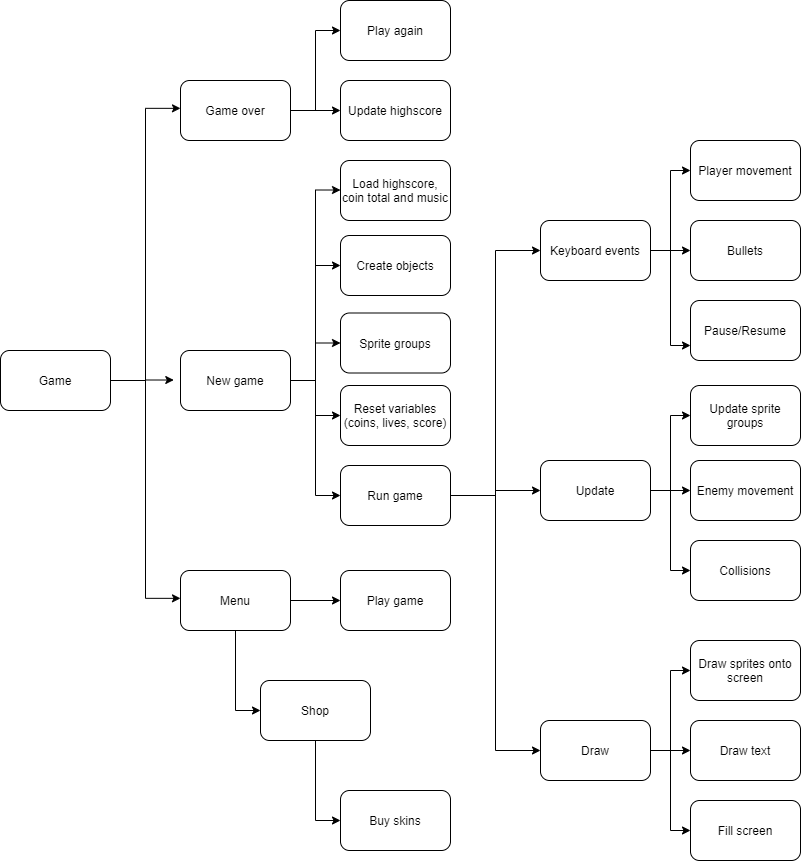

The diagram above was exported from draw.io. Its source (the exported page's mxGraphModel, read from the mxfile embedded in the PNG):
<mxGraphModel dx="1280" dy="725" grid="1" gridSize="10" guides="1" tooltips="1" connect="1" arrows="1" fold="1" page="1" pageScale="1" pageWidth="827" pageHeight="1169" math="0" shadow="0">
  <root>
    <mxCell id="0" />
    <mxCell id="1" parent="0" />
    <mxCell id="9D1kKc7DwMYx4Azs0O-E-7" style="edgeStyle=orthogonalEdgeStyle;rounded=0;orthogonalLoop=1;jettySize=auto;html=1;entryX=0;entryY=0.5;entryDx=0;entryDy=0;" parent="1" edge="1">
      <mxGeometry relative="1" as="geometry">
        <mxPoint x="440" y="470" as="targetPoint" />
      </mxGeometry>
    </mxCell>
    <mxCell id="6wPNgrFhUF9ITjc9bK4O-15" style="edgeStyle=orthogonalEdgeStyle;rounded=0;orthogonalLoop=1;jettySize=auto;html=1;exitX=1;exitY=0.5;exitDx=0;exitDy=0;entryX=0;entryY=0.5;entryDx=0;entryDy=0;" parent="1" source="6wPNgrFhUF9ITjc9bK4O-7" target="6wPNgrFhUF9ITjc9bK4O-14" edge="1">
      <mxGeometry relative="1" as="geometry" />
    </mxCell>
    <mxCell id="6wPNgrFhUF9ITjc9bK4O-18" style="edgeStyle=orthogonalEdgeStyle;rounded=0;orthogonalLoop=1;jettySize=auto;html=1;entryX=0;entryY=0.5;entryDx=0;entryDy=0;" parent="1" source="6wPNgrFhUF9ITjc9bK4O-7" target="6wPNgrFhUF9ITjc9bK4O-16" edge="1">
      <mxGeometry relative="1" as="geometry" />
    </mxCell>
    <mxCell id="6wPNgrFhUF9ITjc9bK4O-20" style="edgeStyle=orthogonalEdgeStyle;rounded=0;orthogonalLoop=1;jettySize=auto;html=1;entryX=0;entryY=0.5;entryDx=0;entryDy=0;" parent="1" source="6wPNgrFhUF9ITjc9bK4O-7" target="6wPNgrFhUF9ITjc9bK4O-19" edge="1">
      <mxGeometry relative="1" as="geometry" />
    </mxCell>
    <mxCell id="6wPNgrFhUF9ITjc9bK4O-22" style="edgeStyle=orthogonalEdgeStyle;rounded=0;orthogonalLoop=1;jettySize=auto;html=1;entryX=0;entryY=0.5;entryDx=0;entryDy=0;" parent="1" source="6wPNgrFhUF9ITjc9bK4O-7" target="6wPNgrFhUF9ITjc9bK4O-21" edge="1">
      <mxGeometry relative="1" as="geometry" />
    </mxCell>
    <mxCell id="GL09T4T-Bo8NEpybKcju-6" style="edgeStyle=orthogonalEdgeStyle;rounded=0;orthogonalLoop=1;jettySize=auto;html=1;entryX=0;entryY=0.492;entryDx=0;entryDy=0;entryPerimeter=0;" parent="1" source="6wPNgrFhUF9ITjc9bK4O-7" target="6wPNgrFhUF9ITjc9bK4O-57" edge="1">
      <mxGeometry relative="1" as="geometry" />
    </mxCell>
    <mxCell id="6wPNgrFhUF9ITjc9bK4O-7" value="New game" style="rounded=1;whiteSpace=wrap;html=1;" parent="1" vertex="1">
      <mxGeometry x="180" y="380" width="110" height="60" as="geometry" />
    </mxCell>
    <mxCell id="6wPNgrFhUF9ITjc9bK4O-43" style="edgeStyle=orthogonalEdgeStyle;rounded=0;orthogonalLoop=1;jettySize=auto;html=1;entryX=0;entryY=0.5;entryDx=0;entryDy=0;" parent="1" source="6wPNgrFhUF9ITjc9bK4O-9" target="6wPNgrFhUF9ITjc9bK4O-40" edge="1">
      <mxGeometry relative="1" as="geometry" />
    </mxCell>
    <mxCell id="6wPNgrFhUF9ITjc9bK4O-46" style="edgeStyle=orthogonalEdgeStyle;rounded=0;orthogonalLoop=1;jettySize=auto;html=1;" parent="1" source="6wPNgrFhUF9ITjc9bK4O-9" target="6wPNgrFhUF9ITjc9bK4O-44" edge="1">
      <mxGeometry relative="1" as="geometry" />
    </mxCell>
    <mxCell id="6wPNgrFhUF9ITjc9bK4O-48" style="edgeStyle=orthogonalEdgeStyle;rounded=0;orthogonalLoop=1;jettySize=auto;html=1;entryX=0;entryY=0.75;entryDx=0;entryDy=0;" parent="1" source="6wPNgrFhUF9ITjc9bK4O-9" target="6wPNgrFhUF9ITjc9bK4O-47" edge="1">
      <mxGeometry relative="1" as="geometry" />
    </mxCell>
    <mxCell id="6wPNgrFhUF9ITjc9bK4O-9" value="Keyboard events" style="rounded=1;whiteSpace=wrap;html=1;" parent="1" vertex="1">
      <mxGeometry x="540" y="250" width="110" height="60" as="geometry" />
    </mxCell>
    <mxCell id="6wPNgrFhUF9ITjc9bK4O-26" style="edgeStyle=orthogonalEdgeStyle;rounded=0;orthogonalLoop=1;jettySize=auto;html=1;entryX=0;entryY=0.5;entryDx=0;entryDy=0;" parent="1" source="6wPNgrFhUF9ITjc9bK4O-10" target="6wPNgrFhUF9ITjc9bK4O-35" edge="1">
      <mxGeometry relative="1" as="geometry">
        <mxPoint x="700" y="520" as="targetPoint" />
      </mxGeometry>
    </mxCell>
    <mxCell id="6wPNgrFhUF9ITjc9bK4O-37" style="edgeStyle=orthogonalEdgeStyle;rounded=0;orthogonalLoop=1;jettySize=auto;html=1;entryX=0;entryY=0.5;entryDx=0;entryDy=0;" parent="1" source="6wPNgrFhUF9ITjc9bK4O-10" target="6wPNgrFhUF9ITjc9bK4O-36" edge="1">
      <mxGeometry relative="1" as="geometry" />
    </mxCell>
    <mxCell id="6wPNgrFhUF9ITjc9bK4O-39" style="edgeStyle=orthogonalEdgeStyle;rounded=0;orthogonalLoop=1;jettySize=auto;html=1;entryX=0;entryY=0.5;entryDx=0;entryDy=0;" parent="1" source="6wPNgrFhUF9ITjc9bK4O-10" target="6wPNgrFhUF9ITjc9bK4O-38" edge="1">
      <mxGeometry relative="1" as="geometry" />
    </mxCell>
    <mxCell id="6wPNgrFhUF9ITjc9bK4O-10" value="Update" style="rounded=1;whiteSpace=wrap;html=1;" parent="1" vertex="1">
      <mxGeometry x="540" y="490" width="110" height="60" as="geometry" />
    </mxCell>
    <mxCell id="6wPNgrFhUF9ITjc9bK4O-52" style="edgeStyle=orthogonalEdgeStyle;rounded=0;orthogonalLoop=1;jettySize=auto;html=1;" parent="1" source="6wPNgrFhUF9ITjc9bK4O-11" target="6wPNgrFhUF9ITjc9bK4O-51" edge="1">
      <mxGeometry relative="1" as="geometry" />
    </mxCell>
    <mxCell id="6wPNgrFhUF9ITjc9bK4O-53" style="edgeStyle=orthogonalEdgeStyle;rounded=0;orthogonalLoop=1;jettySize=auto;html=1;entryX=0;entryY=0.5;entryDx=0;entryDy=0;" parent="1" source="6wPNgrFhUF9ITjc9bK4O-11" target="6wPNgrFhUF9ITjc9bK4O-50" edge="1">
      <mxGeometry relative="1" as="geometry" />
    </mxCell>
    <mxCell id="6wPNgrFhUF9ITjc9bK4O-54" style="edgeStyle=orthogonalEdgeStyle;rounded=0;orthogonalLoop=1;jettySize=auto;html=1;entryX=0;entryY=0.5;entryDx=0;entryDy=0;" parent="1" source="6wPNgrFhUF9ITjc9bK4O-11" target="6wPNgrFhUF9ITjc9bK4O-49" edge="1">
      <mxGeometry relative="1" as="geometry" />
    </mxCell>
    <mxCell id="6wPNgrFhUF9ITjc9bK4O-11" value="Draw" style="rounded=1;whiteSpace=wrap;html=1;" parent="1" vertex="1">
      <mxGeometry x="540" y="750" width="110" height="60" as="geometry" />
    </mxCell>
    <mxCell id="6wPNgrFhUF9ITjc9bK4O-23" style="edgeStyle=orthogonalEdgeStyle;rounded=0;orthogonalLoop=1;jettySize=auto;html=1;exitX=1;exitY=0.5;exitDx=0;exitDy=0;" parent="1" source="6wPNgrFhUF9ITjc9bK4O-14" target="6wPNgrFhUF9ITjc9bK4O-10" edge="1">
      <mxGeometry relative="1" as="geometry">
        <mxPoint x="500" y="525" as="sourcePoint" />
      </mxGeometry>
    </mxCell>
    <mxCell id="6wPNgrFhUF9ITjc9bK4O-24" style="edgeStyle=orthogonalEdgeStyle;rounded=0;orthogonalLoop=1;jettySize=auto;html=1;entryX=0;entryY=0.5;entryDx=0;entryDy=0;exitX=1;exitY=0.5;exitDx=0;exitDy=0;" parent="1" source="6wPNgrFhUF9ITjc9bK4O-14" target="6wPNgrFhUF9ITjc9bK4O-11" edge="1">
      <mxGeometry relative="1" as="geometry">
        <mxPoint x="500" y="525" as="sourcePoint" />
      </mxGeometry>
    </mxCell>
    <mxCell id="6wPNgrFhUF9ITjc9bK4O-25" style="edgeStyle=orthogonalEdgeStyle;rounded=0;orthogonalLoop=1;jettySize=auto;html=1;entryX=0;entryY=0.5;entryDx=0;entryDy=0;exitX=1;exitY=0.5;exitDx=0;exitDy=0;" parent="1" source="6wPNgrFhUF9ITjc9bK4O-14" target="6wPNgrFhUF9ITjc9bK4O-9" edge="1">
      <mxGeometry relative="1" as="geometry">
        <mxPoint x="500" y="525" as="sourcePoint" />
      </mxGeometry>
    </mxCell>
    <mxCell id="6wPNgrFhUF9ITjc9bK4O-14" value="Run game" style="rounded=1;whiteSpace=wrap;html=1;" parent="1" vertex="1">
      <mxGeometry x="340" y="495" width="110" height="60" as="geometry" />
    </mxCell>
    <mxCell id="6wPNgrFhUF9ITjc9bK4O-16" value="Sprite groups" style="rounded=1;whiteSpace=wrap;html=1;" parent="1" vertex="1">
      <mxGeometry x="340" y="342.5" width="110" height="60" as="geometry" />
    </mxCell>
    <mxCell id="6wPNgrFhUF9ITjc9bK4O-19" value="Reset variables (coins, lives, score)" style="rounded=1;whiteSpace=wrap;html=1;" parent="1" vertex="1">
      <mxGeometry x="340" y="415" width="110" height="60" as="geometry" />
    </mxCell>
    <mxCell id="6wPNgrFhUF9ITjc9bK4O-21" value="Create objects" style="rounded=1;whiteSpace=wrap;html=1;" parent="1" vertex="1">
      <mxGeometry x="340" y="265" width="110" height="60" as="geometry" />
    </mxCell>
    <mxCell id="6wPNgrFhUF9ITjc9bK4O-35" value="Update sprite groups" style="rounded=1;whiteSpace=wrap;html=1;" parent="1" vertex="1">
      <mxGeometry x="690" y="415" width="110" height="60" as="geometry" />
    </mxCell>
    <mxCell id="6wPNgrFhUF9ITjc9bK4O-36" value="Collisions" style="rounded=1;whiteSpace=wrap;html=1;" parent="1" vertex="1">
      <mxGeometry x="690" y="570" width="110" height="60" as="geometry" />
    </mxCell>
    <mxCell id="6wPNgrFhUF9ITjc9bK4O-38" value="Enemy movement" style="rounded=1;whiteSpace=wrap;html=1;" parent="1" vertex="1">
      <mxGeometry x="690" y="490" width="110" height="60" as="geometry" />
    </mxCell>
    <mxCell id="6wPNgrFhUF9ITjc9bK4O-40" value="Player movement" style="rounded=1;whiteSpace=wrap;html=1;" parent="1" vertex="1">
      <mxGeometry x="690" y="170" width="110" height="60" as="geometry" />
    </mxCell>
    <mxCell id="6wPNgrFhUF9ITjc9bK4O-44" value="Bullets" style="rounded=1;whiteSpace=wrap;html=1;" parent="1" vertex="1">
      <mxGeometry x="690" y="250" width="110" height="60" as="geometry" />
    </mxCell>
    <mxCell id="6wPNgrFhUF9ITjc9bK4O-47" value="Pause/Resume" style="rounded=1;whiteSpace=wrap;html=1;" parent="1" vertex="1">
      <mxGeometry x="690" y="330" width="110" height="60" as="geometry" />
    </mxCell>
    <mxCell id="6wPNgrFhUF9ITjc9bK4O-49" value="Draw sprites onto screen" style="rounded=1;whiteSpace=wrap;html=1;" parent="1" vertex="1">
      <mxGeometry x="690" y="670" width="110" height="60" as="geometry" />
    </mxCell>
    <mxCell id="6wPNgrFhUF9ITjc9bK4O-50" value="Fill screen" style="rounded=1;whiteSpace=wrap;html=1;" parent="1" vertex="1">
      <mxGeometry x="690" y="830" width="110" height="60" as="geometry" />
    </mxCell>
    <mxCell id="6wPNgrFhUF9ITjc9bK4O-51" value="Draw text" style="rounded=1;whiteSpace=wrap;html=1;" parent="1" vertex="1">
      <mxGeometry x="690" y="750" width="110" height="60" as="geometry" />
    </mxCell>
    <mxCell id="6wPNgrFhUF9ITjc9bK4O-57" value="Load highscore, coin total and music" style="rounded=1;whiteSpace=wrap;html=1;shadow=0;comic=0;glass=0;" parent="1" vertex="1">
      <mxGeometry x="340" y="190" width="110" height="60" as="geometry" />
    </mxCell>
    <mxCell id="GL09T4T-Bo8NEpybKcju-3" style="edgeStyle=orthogonalEdgeStyle;rounded=0;orthogonalLoop=1;jettySize=auto;html=1;entryX=-0.061;entryY=0.492;entryDx=0;entryDy=0;entryPerimeter=0;" parent="1" source="GL09T4T-Bo8NEpybKcju-2" target="6wPNgrFhUF9ITjc9bK4O-7" edge="1">
      <mxGeometry relative="1" as="geometry" />
    </mxCell>
    <mxCell id="GL09T4T-Bo8NEpybKcju-5" style="edgeStyle=orthogonalEdgeStyle;rounded=0;orthogonalLoop=1;jettySize=auto;html=1;entryX=0;entryY=0.464;entryDx=0;entryDy=0;entryPerimeter=0;" parent="1" source="GL09T4T-Bo8NEpybKcju-2" target="GL09T4T-Bo8NEpybKcju-4" edge="1">
      <mxGeometry relative="1" as="geometry" />
    </mxCell>
    <mxCell id="GL09T4T-Bo8NEpybKcju-10" style="edgeStyle=orthogonalEdgeStyle;rounded=0;orthogonalLoop=1;jettySize=auto;html=1;entryX=0;entryY=0.464;entryDx=0;entryDy=0;entryPerimeter=0;" parent="1" source="GL09T4T-Bo8NEpybKcju-2" target="GL09T4T-Bo8NEpybKcju-8" edge="1">
      <mxGeometry relative="1" as="geometry" />
    </mxCell>
    <mxCell id="GL09T4T-Bo8NEpybKcju-2" value="Game" style="rounded=1;whiteSpace=wrap;html=1;" parent="1" vertex="1">
      <mxGeometry y="380" width="110" height="60" as="geometry" />
    </mxCell>
    <mxCell id="GL09T4T-Bo8NEpybKcju-16" style="edgeStyle=orthogonalEdgeStyle;rounded=0;orthogonalLoop=1;jettySize=auto;html=1;entryX=0;entryY=0.5;entryDx=0;entryDy=0;" parent="1" source="GL09T4T-Bo8NEpybKcju-4" target="GL09T4T-Bo8NEpybKcju-15" edge="1">
      <mxGeometry relative="1" as="geometry" />
    </mxCell>
    <mxCell id="GL09T4T-Bo8NEpybKcju-24" style="edgeStyle=orthogonalEdgeStyle;rounded=0;orthogonalLoop=1;jettySize=auto;html=1;" parent="1" source="GL09T4T-Bo8NEpybKcju-4" target="GL09T4T-Bo8NEpybKcju-23" edge="1">
      <mxGeometry relative="1" as="geometry" />
    </mxCell>
    <mxCell id="GL09T4T-Bo8NEpybKcju-4" value="Menu" style="rounded=1;whiteSpace=wrap;html=1;" parent="1" vertex="1">
      <mxGeometry x="180" y="600" width="110" height="60" as="geometry" />
    </mxCell>
    <mxCell id="GL09T4T-Bo8NEpybKcju-18" style="edgeStyle=orthogonalEdgeStyle;rounded=0;orthogonalLoop=1;jettySize=auto;html=1;entryX=0;entryY=0.5;entryDx=0;entryDy=0;" parent="1" source="GL09T4T-Bo8NEpybKcju-8" target="GL09T4T-Bo8NEpybKcju-17" edge="1">
      <mxGeometry relative="1" as="geometry" />
    </mxCell>
    <mxCell id="GL09T4T-Bo8NEpybKcju-20" style="edgeStyle=orthogonalEdgeStyle;rounded=0;orthogonalLoop=1;jettySize=auto;html=1;entryX=0;entryY=0.5;entryDx=0;entryDy=0;" parent="1" source="GL09T4T-Bo8NEpybKcju-8" target="GL09T4T-Bo8NEpybKcju-19" edge="1">
      <mxGeometry relative="1" as="geometry" />
    </mxCell>
    <mxCell id="GL09T4T-Bo8NEpybKcju-8" value="Game over" style="rounded=1;whiteSpace=wrap;html=1;" parent="1" vertex="1">
      <mxGeometry x="180" y="110" width="110" height="60" as="geometry" />
    </mxCell>
    <mxCell id="GL09T4T-Bo8NEpybKcju-22" style="edgeStyle=orthogonalEdgeStyle;rounded=0;orthogonalLoop=1;jettySize=auto;html=1;entryX=0;entryY=0.5;entryDx=0;entryDy=0;" parent="1" source="GL09T4T-Bo8NEpybKcju-15" target="GL09T4T-Bo8NEpybKcju-21" edge="1">
      <mxGeometry relative="1" as="geometry" />
    </mxCell>
    <mxCell id="GL09T4T-Bo8NEpybKcju-15" value="Shop" style="rounded=1;whiteSpace=wrap;html=1;" parent="1" vertex="1">
      <mxGeometry x="260" y="710" width="110" height="60" as="geometry" />
    </mxCell>
    <mxCell id="GL09T4T-Bo8NEpybKcju-17" value="Update highscore" style="rounded=1;whiteSpace=wrap;html=1;" parent="1" vertex="1">
      <mxGeometry x="340" y="110" width="110" height="60" as="geometry" />
    </mxCell>
    <mxCell id="GL09T4T-Bo8NEpybKcju-19" value="Play again" style="rounded=1;whiteSpace=wrap;html=1;" parent="1" vertex="1">
      <mxGeometry x="340" y="30" width="110" height="60" as="geometry" />
    </mxCell>
    <mxCell id="GL09T4T-Bo8NEpybKcju-21" value="Buy skins" style="rounded=1;whiteSpace=wrap;html=1;" parent="1" vertex="1">
      <mxGeometry x="340" y="820" width="110" height="60" as="geometry" />
    </mxCell>
    <mxCell id="GL09T4T-Bo8NEpybKcju-23" value="Play game" style="rounded=1;whiteSpace=wrap;html=1;" parent="1" vertex="1">
      <mxGeometry x="340" y="600" width="110" height="60" as="geometry" />
    </mxCell>
  </root>
</mxGraphModel>